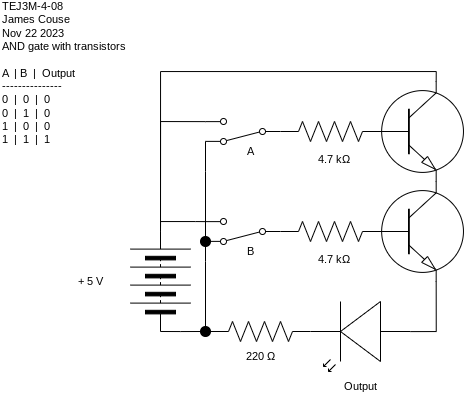

The diagram above was exported from draw.io. Its source (the exported page's mxGraphModel, read from the mxfile embedded in the PNG):
<mxGraphModel dx="959" dy="555" grid="1" gridSize="10" guides="1" tooltips="1" connect="1" arrows="1" fold="1" page="1" pageScale="1" pageWidth="827" pageHeight="1169" math="0" shadow="0">
  <root>
    <mxCell id="0" />
    <mxCell id="1" parent="0" />
    <mxCell id="17" style="edgeStyle=orthogonalEdgeStyle;shape=connector;rounded=0;html=1;exitX=0;exitY=0.5;exitDx=0;exitDy=0;entryX=0;entryY=0.5;entryDx=0;entryDy=0;labelBackgroundColor=default;strokeColor=default;fontFamily=Helvetica;fontSize=11;fontColor=default;endArrow=none;endFill=0;" parent="1" source="2" target="16" edge="1">
      <mxGeometry relative="1" as="geometry">
        <Array as="points">
          <mxPoint x="260" y="460" />
          <mxPoint x="260" y="460" />
        </Array>
      </mxGeometry>
    </mxCell>
    <mxCell id="2" value="" style="pointerEvents=1;verticalLabelPosition=bottom;shadow=0;dashed=0;align=center;html=1;verticalAlign=top;shape=mxgraph.electrical.miscellaneous.batteryStack;rotation=-90;" parent="1" vertex="1">
      <mxGeometry x="190" y="380" width="100" height="60" as="geometry" />
    </mxCell>
    <mxCell id="4" value="" style="verticalLabelPosition=bottom;shadow=0;dashed=0;align=center;html=1;verticalAlign=top;shape=mxgraph.electrical.opto_electronics.led_2;pointerEvents=1;rotation=-180;" parent="1" vertex="1">
      <mxGeometry x="390" y="430" width="100" height="70" as="geometry" />
    </mxCell>
    <mxCell id="10" value="+ 5 V" style="text;strokeColor=none;align=center;fillColor=none;html=1;verticalAlign=middle;whiteSpace=wrap;rounded=0;fontFamily=Helvetica;fontSize=11;fontColor=default;" parent="1" vertex="1">
      <mxGeometry x="140" y="395" width="60" height="30" as="geometry" />
    </mxCell>
    <mxCell id="11" value="TEJ3M-4-08&lt;br&gt;James Couse&lt;br&gt;Nov 22 2023&lt;br&gt;AND gate with transistors" style="text;strokeColor=none;align=left;fillColor=none;html=1;verticalAlign=middle;whiteSpace=wrap;rounded=0;fontFamily=Helvetica;fontSize=11;fontColor=default;" parent="1" vertex="1">
      <mxGeometry x="80" y="140" width="130" height="30" as="geometry" />
    </mxCell>
    <mxCell id="15" style="html=1;exitX=1;exitY=0.88;exitDx=0;exitDy=0;entryX=1;entryY=0.5;entryDx=0;entryDy=0;edgeStyle=orthogonalEdgeStyle;rounded=0;endArrow=none;endFill=0;" parent="1" source="13" target="2" edge="1">
      <mxGeometry relative="1" as="geometry" />
    </mxCell>
    <mxCell id="18" style="edgeStyle=orthogonalEdgeStyle;shape=connector;rounded=0;html=1;exitX=1;exitY=0.12;exitDx=0;exitDy=0;entryX=0.5;entryY=0;entryDx=0;entryDy=0;labelBackgroundColor=default;strokeColor=default;fontFamily=Helvetica;fontSize=11;fontColor=default;endArrow=none;endFill=0;" parent="1" source="13" target="16" edge="1">
      <mxGeometry relative="1" as="geometry">
        <Array as="points">
          <mxPoint x="285" y="390" />
          <mxPoint x="285" y="390" />
        </Array>
      </mxGeometry>
    </mxCell>
    <mxCell id="13" value="" style="shape=mxgraph.electrical.electro-mechanical.twoWaySwitch;aspect=fixed;elSwitchState=2;rotation=-180;" parent="1" vertex="1">
      <mxGeometry x="285" y="347" width="75" height="26" as="geometry" />
    </mxCell>
    <mxCell id="16" value="" style="ellipse;whiteSpace=wrap;html=1;aspect=fixed;fontFamily=Helvetica;fontSize=11;fontColor=default;strokeColor=#000000;fillColor=#000000;" parent="1" vertex="1">
      <mxGeometry x="280" y="455" width="10" height="10" as="geometry" />
    </mxCell>
    <mxCell id="20" value="&lt;div&gt;A&amp;nbsp; | B&amp;nbsp; |&amp;nbsp; Output&lt;/div&gt;&lt;div&gt;---------------&lt;/div&gt;&lt;div&gt;0&amp;nbsp; |&amp;nbsp; 0&amp;nbsp; |&amp;nbsp; 0&lt;/div&gt;&lt;div&gt;0&amp;nbsp; |&amp;nbsp; 1&amp;nbsp; |&amp;nbsp; 0&lt;/div&gt;&lt;div&gt;1&amp;nbsp; |&amp;nbsp; 0&amp;nbsp; |&amp;nbsp; 0&lt;/div&gt;&lt;div&gt;1&amp;nbsp; |&amp;nbsp; 1&amp;nbsp; |&amp;nbsp; 1&lt;/div&gt;" style="text;strokeColor=none;align=left;fillColor=none;html=1;verticalAlign=middle;whiteSpace=wrap;rounded=0;fontFamily=Helvetica;fontSize=11;fontColor=default;" parent="1" vertex="1">
      <mxGeometry x="80" y="220" width="80" height="30" as="geometry" />
    </mxCell>
    <mxCell id="21" value="B" style="text;strokeColor=none;align=center;fillColor=none;html=1;verticalAlign=middle;whiteSpace=wrap;rounded=0;fontFamily=Helvetica;fontSize=11;fontColor=default;" parent="1" vertex="1">
      <mxGeometry x="300" y="365" width="60" height="30" as="geometry" />
    </mxCell>
    <mxCell id="22" value="Output" style="text;strokeColor=none;align=center;fillColor=none;html=1;verticalAlign=middle;whiteSpace=wrap;rounded=0;fontFamily=Helvetica;fontSize=11;fontColor=default;" parent="1" vertex="1">
      <mxGeometry x="410" y="500" width="60" height="30" as="geometry" />
    </mxCell>
    <mxCell id="26" value="" style="pointerEvents=1;verticalLabelPosition=bottom;shadow=0;dashed=0;align=center;html=1;verticalAlign=top;shape=mxgraph.electrical.resistors.resistor_2;rotation=-180;" parent="1" vertex="1">
      <mxGeometry x="360" y="350" width="100" height="20" as="geometry" />
    </mxCell>
    <mxCell id="30" value="220 Ω" style="text;strokeColor=none;align=center;fillColor=none;html=1;verticalAlign=middle;whiteSpace=wrap;rounded=0;fontFamily=Helvetica;fontSize=11;fontColor=default;" parent="1" vertex="1">
      <mxGeometry x="310" y="470" width="60" height="30" as="geometry" />
    </mxCell>
    <mxCell id="47" style="edgeStyle=orthogonalEdgeStyle;shape=connector;rounded=0;html=1;exitX=0.7;exitY=1;exitDx=0;exitDy=0;exitPerimeter=0;entryX=0;entryY=0.57;entryDx=0;entryDy=0;entryPerimeter=0;labelBackgroundColor=default;strokeColor=default;fontFamily=Helvetica;fontSize=11;fontColor=default;endArrow=none;endFill=0;" edge="1" parent="1" source="35" target="4">
      <mxGeometry relative="1" as="geometry" />
    </mxCell>
    <mxCell id="35" value="" style="verticalLabelPosition=bottom;shadow=0;dashed=0;align=center;html=1;verticalAlign=top;shape=mxgraph.electrical.transistors.npn_transistor_1;" vertex="1" parent="1">
      <mxGeometry x="450" y="310" width="95" height="100" as="geometry" />
    </mxCell>
    <mxCell id="41" style="edgeStyle=orthogonalEdgeStyle;shape=connector;rounded=0;html=1;exitX=1;exitY=0.88;exitDx=0;exitDy=0;entryX=1;entryY=0.5;entryDx=0;entryDy=0;labelBackgroundColor=default;strokeColor=default;fontFamily=Helvetica;fontSize=11;fontColor=default;endArrow=none;endFill=0;" edge="1" parent="1" source="36" target="2">
      <mxGeometry relative="1" as="geometry" />
    </mxCell>
    <mxCell id="45" style="edgeStyle=orthogonalEdgeStyle;shape=connector;rounded=0;html=1;exitX=1;exitY=0.12;exitDx=0;exitDy=0;entryX=0.5;entryY=0;entryDx=0;entryDy=0;labelBackgroundColor=default;strokeColor=default;fontFamily=Helvetica;fontSize=11;fontColor=default;endArrow=none;endFill=0;" edge="1" parent="1" source="36" target="43">
      <mxGeometry relative="1" as="geometry">
        <Array as="points">
          <mxPoint x="285" y="300" />
          <mxPoint x="285" y="300" />
        </Array>
      </mxGeometry>
    </mxCell>
    <mxCell id="36" value="" style="shape=mxgraph.electrical.electro-mechanical.twoWaySwitch;aspect=fixed;elSwitchState=2;rotation=-180;" vertex="1" parent="1">
      <mxGeometry x="285" y="247" width="75" height="26" as="geometry" />
    </mxCell>
    <mxCell id="37" value="A" style="text;strokeColor=none;align=center;fillColor=none;html=1;verticalAlign=middle;whiteSpace=wrap;rounded=0;fontFamily=Helvetica;fontSize=11;fontColor=default;" vertex="1" parent="1">
      <mxGeometry x="300" y="265" width="60" height="30" as="geometry" />
    </mxCell>
    <mxCell id="38" value="" style="pointerEvents=1;verticalLabelPosition=bottom;shadow=0;dashed=0;align=center;html=1;verticalAlign=top;shape=mxgraph.electrical.resistors.resistor_2;rotation=-180;" vertex="1" parent="1">
      <mxGeometry x="360" y="250" width="100" height="20" as="geometry" />
    </mxCell>
    <mxCell id="46" style="edgeStyle=orthogonalEdgeStyle;shape=connector;rounded=0;html=1;exitX=0.7;exitY=0;exitDx=0;exitDy=0;exitPerimeter=0;entryX=1;entryY=0.5;entryDx=0;entryDy=0;labelBackgroundColor=default;strokeColor=default;fontFamily=Helvetica;fontSize=11;fontColor=default;endArrow=none;endFill=0;" edge="1" parent="1" source="39" target="2">
      <mxGeometry relative="1" as="geometry" />
    </mxCell>
    <mxCell id="39" value="" style="verticalLabelPosition=bottom;shadow=0;dashed=0;align=center;html=1;verticalAlign=top;shape=mxgraph.electrical.transistors.npn_transistor_1;" vertex="1" parent="1">
      <mxGeometry x="450" y="210" width="95" height="100" as="geometry" />
    </mxCell>
    <mxCell id="43" value="" style="ellipse;whiteSpace=wrap;html=1;aspect=fixed;fontFamily=Helvetica;fontSize=11;fontColor=default;strokeColor=#000000;fillColor=#000000;" vertex="1" parent="1">
      <mxGeometry x="280" y="365" width="10" height="10" as="geometry" />
    </mxCell>
    <mxCell id="48" value="" style="pointerEvents=1;verticalLabelPosition=bottom;shadow=0;dashed=0;align=center;html=1;verticalAlign=top;shape=mxgraph.electrical.resistors.resistor_2;rotation=-180;" vertex="1" parent="1">
      <mxGeometry x="290" y="450" width="100" height="20" as="geometry" />
    </mxCell>
    <mxCell id="50" value="4.7 kΩ" style="text;strokeColor=none;align=center;fillColor=none;html=1;verticalAlign=middle;whiteSpace=wrap;rounded=0;fontFamily=Helvetica;fontSize=11;fontColor=default;" vertex="1" parent="1">
      <mxGeometry x="384" y="373" width="60" height="30" as="geometry" />
    </mxCell>
    <mxCell id="51" value="4.7 kΩ" style="text;strokeColor=none;align=center;fillColor=none;html=1;verticalAlign=middle;whiteSpace=wrap;rounded=0;fontFamily=Helvetica;fontSize=11;fontColor=default;" vertex="1" parent="1">
      <mxGeometry x="384" y="273" width="60" height="30" as="geometry" />
    </mxCell>
  </root>
</mxGraphModel>